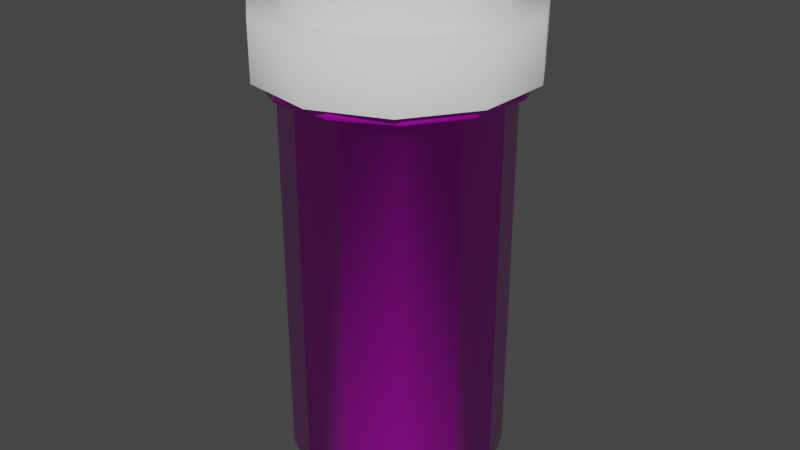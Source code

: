 # Source: PainKiller.blend  (saved by Blender 2.83.19; exported with 4.5.12 LTS)
import bpy
from mathutils import Matrix  # noqa: F401  (used for matrix-valued properties, if any)

bpy.ops.wm.read_factory_settings(use_empty=True)
scene = bpy.context.scene
scene.name = 'Scene'

# ---- collections
col_collection = bpy.data.collections.new('Collection'); scene.collection.children.link(col_collection)

# ---- images (referenced by path relative to the original .blend; pixels are not part of the script)
import os
ASSET_DIR = os.environ.get("B2B_ASSET_DIR", "")  # directory of the original .blend (textures are referenced by path, not embedded)
HERE = os.path.dirname(os.path.abspath(__file__))  # packed textures are extracted next to this script under _unpacked/

def load_image(name, relpath, width, height, colorspace="sRGB"):
    """Load a texture the original file referenced (path relative to the .blend, or extracted next to this script)."""
    p = next((c for c in (os.path.join(HERE, relpath), os.path.join(ASSET_DIR, relpath)) if relpath and os.path.exists(c)), "")
    if p:
        img = bpy.data.images.load(p, check_existing=True)
        img.name = name
    else:  # same state as the original file: an image datablock whose file is absent (Cycles renders it pink)
        img = bpy.data.images.new(name, width, height)
        img.source = "FILE"
        img.filepath = "//" + (relpath or name)
    img.colorspace_settings.name = colorspace
    return img
img_bottletex_detail_tga = load_image('BottleTex_Detail.tga', 'BottleTex_Detail.tga', 1024, 1024, 'sRGB')

# ---- materials (node trees are filled in below, after node groups)
mat_material_001 = bpy.data.materials.new('Material.001')
mat_material_001.use_transparent_shadow = False

# ---- material node trees
mat_material_001.use_nodes = True; mat_material_001.node_tree.nodes.clear()
_N = mat_material_001.node_tree.nodes; _L = mat_material_001.node_tree.links
n0 = _N.new('ShaderNodeTexImage'); n0.name = 'Image Texture'; n0.location = (-551, -690)
n0.image = img_bottletex_detail_tga
n1 = _N.new('ShaderNodeOutputMaterial'); n1.name = 'Material Output'; n1.location = (660, 340)
n2 = _N.new('ShaderNodeTexImage'); n2.name = 'Image Texture.001'; n2.location = (-504, 237)
n2.width = 263
n2.image = img_bottletex_detail_tga
n3 = _N.new('ShaderNodeBsdfPrincipled'); n3.name = 'Principled BSDF'; n3.location = (240, 187)
n3.distribution = 'GGX'
n3.subsurface_method = 'BURLEY'
n3.inputs[2].default_value = 0.1236
n3.inputs[3].default_value = 1.45
n3.inputs[27].default_value = (0.0, 0.0, 0.0, 1.0)
n3.inputs[28].default_value = 1.0
_L.new(n2.outputs[0], n3.inputs[0])
_L.new(n3.outputs[0], n1.inputs[0])
n1.is_active_output = True

# ---- world
world_world = bpy.data.worlds.new('World'); scene.world = world_world
world_world.use_nodes = True; world_world.node_tree.nodes.clear()
_N = world_world.node_tree.nodes; _L = world_world.node_tree.links
n0 = _N.new('ShaderNodeOutputWorld'); n0.name = 'World Output'; n0.location = (300, 300)
n1 = _N.new('ShaderNodeBackground'); n1.name = 'Background'; n1.location = (10, 300)
n1.inputs[0].default_value = (0.05088, 0.05088, 0.05088, 1.0)
_L.new(n1.outputs[0], n0.inputs[0])
n0.is_active_output = True
world_world.color = (0.05088, 0.05088, 0.05088)
world_world.use_sun_shadow = False
world_world.sun_shadow_jitter_overblur = 0.0

# ---- meshes
me_cylinder_003 = bpy.data.meshes.new('Cylinder.003')
me_cylinder_003.from_pydata([(6.367e-09, 1.395, -2.537), (6.367e-09, 1.395, 2.537), (0.6483, 1.235, -2.537), (0.6483, 1.235, 2.537), (1.148, 0.7925, -2.537), (1.148, 0.7925, 2.537), (1.385, 0.1682, -2.537), (1.385, 0.1682, 2.537), (1.304, -0.4947, -2.537), (1.304, -0.4947, 2.537), (0.9251, -1.044, -2.537), (0.9251, -1.044, 2.537), (0.3339, -1.355, -2.537), (0.3339, -1.355, 2.537), (-0.3339, -1.355, -2.537), (-0.3339, -1.355, 2.537), (-0.9251, -1.044, -2.537), (-0.9251, -1.044, 2.537), (-1.304, -0.4947, -2.537), (-1.304, -0.4947, 2.537), (-1.385, 0.1682, -2.537), (-1.385, 0.1682, 2.537), (-1.148, 0.7925, -2.537), (-1.148, 0.7925, 2.537), (-0.6483, 1.235, -2.537), (-0.6483, 1.235, 2.537), (0.7587, 1.445, 2.537), (-5.036e-09, 1.632, 2.537), (1.344, 0.9274, 2.537), (1.621, 0.1968, 2.537), (1.526, -0.5789, 2.537), (1.083, -1.222, 2.537), (0.3907, -1.585, 2.537), (-0.3907, -1.585, 2.537), (-1.083, -1.222, 2.537), (-1.526, -0.5789, 2.537), (-1.621, 0.1968, 2.537), (-1.344, 0.9274, 2.537), (-0.7587, 1.445, 2.537), (0.7587, 1.445, 2.725), (1.415e-08, 1.632, 2.725), (1.344, 0.9274, 2.725), (1.621, 0.1968, 2.725), (1.526, -0.5789, 2.725), (1.083, -1.222, 2.725), (0.3907, -1.585, 2.725), (-0.3907, -1.585, 2.725), (-1.083, -1.222, 2.725), (-1.526, -0.5789, 2.725), (-1.621, 0.1968, 2.725), (-1.344, 0.9274, 2.725), (-0.7587, 1.445, 2.725)], [], [(0, 1, 3, 2), (2, 3, 5, 4), (4, 5, 7, 6), (6, 7, 9, 8), (8, 9, 11, 10), (10, 11, 13, 12), (12, 13, 15, 14), (14, 15, 17, 16), (16, 17, 19, 18), (18, 19, 21, 20), (20, 21, 23, 22), (19, 17, 34, 35), (22, 23, 25, 24), (24, 25, 1, 0), (0, 2, 4, 6, 8, 10, 12, 14, 16, 18, 20, 22, 24), (29, 28, 41, 42), (5, 3, 26, 28), (15, 13, 32, 33), (25, 23, 37, 38), (11, 9, 30, 31), (21, 19, 35, 36), (7, 5, 28, 29), (17, 15, 33, 34), (3, 1, 27, 26), (1, 25, 38, 27), (13, 11, 31, 32), (23, 21, 36, 37), (9, 7, 29, 30), (37, 36, 49, 50), (30, 29, 42, 43), (38, 37, 50, 51), (31, 30, 43, 44), (27, 38, 51, 40), (32, 31, 44, 45), (33, 32, 45, 46), (34, 33, 46, 47), (26, 27, 40, 39), (35, 34, 47, 48), (28, 26, 39, 41), (36, 35, 48, 49)])
me_cylinder_003.polygons.foreach_set('use_smooth', [True] * 40)
_uv = me_cylinder_003.uv_layers.new(name='UVMap')
_uv.uv.foreach_set('vector', [0.6477, 0.0, 0.6477, 0.6103, 0.6006, 0.6103, 0.6006, 5.734e-08, 0.6006, 2.867e-08, 0.6006, 0.6103, 0.5272, 0.6103, 0.5272, 2.867e-08, 0.5272, 2.867e-08, 0.5272, 0.6103, 0.4443, 0.6103, 0.4443, 0.0, 0.4443, 0.0, 0.4443, 0.6103, 0.3709, 0.6103, 0.3709, 0.0, 0.3709, 0.0, 0.3709, 0.6103, 0.3238, 0.6103, 0.3238, 0.0, 5.919e-08, 0.6103, 0.0, 0.0, 0.04708, 0.0, 0.04708, 0.6103, 0.04708, 0.6103, 0.04708, 0.0, 0.1205, 0.0, 0.1205, 0.6103, 0.1205, 0.6103, 0.1205, 0.0, 0.2034, 0.0, 0.2034, 0.6103, 0.2034, 0.6103, 0.2034, 0.0, 0.2768, 0.0, 0.2768, 0.6103, 0.2768, 0.6103, 0.2768, 0.0, 0.3238, 0.0, 0.3238, 0.6103, 0.8773, 2.867e-08, 0.8773, 0.6103, 0.804, 0.6103, 0.804, 2.867e-08, 0.7824, 0.9717, 0.8646, 0.962, 0.8751, 0.9887, 0.7788, 1.0, 0.804, 2.867e-08, 0.804, 0.6103, 0.7211, 0.6103, 0.7211, 2.867e-08, 0.7211, 2.867e-08, 0.7211, 0.6103, 0.6477, 0.6103, 0.6477, 0.0, 0.3341, 0.9148, 0.2791, 0.8547, 0.2593, 0.7768, 0.2791, 0.6988, 0.3341, 0.6387, 0.4116, 0.6103, 0.4939, 0.6199, 0.5621, 0.6655, 0.6006, 0.7366, 0.6006, 0.8169, 0.5621, 0.888, 0.4939, 0.9336, 0.4116, 0.9433, 0.9007, 0.1772, 0.9007, 0.0832, 0.924, 0.0832, 0.924, 0.1772, 0.7824, 0.6386, 0.7049, 0.6671, 0.6881, 0.6436, 0.7788, 0.6103, 0.9329, 0.9164, 0.9714, 0.8453, 1.0, 0.8521, 0.9549, 0.9353, 0.6301, 0.8051, 0.6499, 0.8831, 0.6238, 0.8964, 0.6006, 0.8051, 0.9714, 0.765, 0.9329, 0.6939, 0.9549, 0.675, 1.0, 0.7581, 0.7049, 0.9432, 0.7824, 0.9717, 0.7788, 1.0, 0.6881, 0.9667, 0.8646, 0.6483, 0.7824, 0.6386, 0.7788, 0.6103, 0.8751, 0.6216, 0.8646, 0.962, 0.9329, 0.9164, 0.9549, 0.9353, 0.8751, 0.9887, 0.7049, 0.6671, 0.6499, 0.7272, 0.6238, 0.7139, 0.6881, 0.6436, 0.6499, 0.7272, 0.6301, 0.8051, 0.6006, 0.8051, 0.6238, 0.7139, 0.9714, 0.8453, 0.9714, 0.765, 1.0, 0.7581, 1.0, 0.8521, 0.6499, 0.8831, 0.7049, 0.9432, 0.6881, 0.9667, 0.6238, 0.8964, 0.9329, 0.6939, 0.8646, 0.6483, 0.8751, 0.6216, 0.9549, 0.675, 0.924, 0.0832, 0.924, 0.0, 0.9473, 1.433e-08, 0.9473, 0.0832, 0.9007, 0.2603, 0.9007, 0.1772, 0.924, 0.1772, 0.924, 0.2603, 0.924, 0.1772, 0.924, 0.0832, 0.9473, 0.0832, 0.9473, 0.1772, 0.9007, 0.3137, 0.9007, 0.2603, 0.924, 0.2603, 0.924, 0.3137, 0.924, 0.2603, 0.924, 0.1772, 0.9473, 0.1772, 0.9473, 0.2603, 0.8773, 0.05337, 0.8773, 1.433e-08, 0.9007, 0.0, 0.9007, 0.05337, 0.8773, 0.1366, 0.8773, 0.05337, 0.9007, 0.05337, 0.9007, 0.1366, 0.8773, 0.2305, 0.8773, 0.1366, 0.9007, 0.1366, 0.9007, 0.2305, 0.924, 0.3137, 0.924, 0.2603, 0.9473, 0.2603, 0.9473, 0.3137, 0.8773, 0.3137, 0.8773, 0.2305, 0.9007, 0.2305, 0.9007, 0.3137, 0.9007, 0.0832, 0.9007, 0.0, 0.924, 1.433e-08, 0.924, 0.0832, 0.8773, 0.3671, 0.8773, 0.3137, 0.9007, 0.3137, 0.9007, 0.3671])
me_cylinder_003.materials.append(mat_material_001)
me_cylinder_003.use_remesh_fix_poles = True
me_cylinder_003.use_remesh_preserve_attributes = False
me_cylinder_003.use_mirror_vertex_groups = False
me_cylinder_003.update()
me_cylinder_004 = bpy.data.meshes.new('Cylinder.004')
me_cylinder_004.from_pydata([(0.0, 1.64, -0.385), (0.0, 1.64, 0.2275), (0.8867, 1.38, -0.385), (0.8867, 1.38, 0.2275), (1.492, 0.6813, -0.385), (1.492, 0.6813, 0.2275), (1.623, -0.2334, -0.385), (1.623, -0.2334, 0.2275), (1.239, -1.074, -0.385), (1.239, -1.074, 0.2275), (0.462, -1.574, -0.385), (0.462, -1.574, 0.2275), (-0.462, -1.574, -0.385), (-0.462, -1.574, 0.2275), (-1.239, -1.074, -0.385), (-1.239, -1.074, 0.2275), (-1.623, -0.2334, -0.385), (-1.623, -0.2334, 0.2275), (-1.492, 0.6813, -0.385), (-1.492, 0.6813, 0.2275), (-0.8867, 1.38, -0.385), (-0.8867, 1.38, 0.2275), (0.6843, 1.065, 0.2275), (-2.103e-08, 1.266, 0.2275), (1.151, 0.5258, 0.2275), (1.253, -0.1801, 0.2275), (0.9565, -0.8288, 0.2275), (0.3566, -1.214, 0.2275), (-0.3566, -1.214, 0.2275), (-0.9565, -0.8288, 0.2275), (-1.253, -0.1801, 0.2275), (-1.151, 0.5258, 0.2275), (-0.6843, 1.065, 0.2275), (0.6843, 1.065, 0.4594), (-2.248e-08, 1.266, 0.4594), (1.151, 0.5258, 0.4594), (1.253, -0.1801, 0.4594), (0.9565, -0.8288, 0.4594), (0.3566, -1.214, 0.4594), (-0.3566, -1.214, 0.4594), (-0.9565, -0.8288, 0.4594), (-1.253, -0.1801, 0.4594), (-1.151, 0.5258, 0.4594), (-0.6843, 1.065, 0.4594)], [], [(0, 1, 3, 2), (2, 3, 5, 4), (4, 5, 7, 6), (6, 7, 9, 8), (8, 9, 11, 10), (10, 11, 13, 12), (12, 13, 15, 14), (14, 15, 17, 16), (16, 17, 19, 18), (19, 17, 30, 31), (18, 19, 21, 20), (20, 21, 1, 0), (23, 32, 43, 34), (17, 15, 29, 30), (15, 13, 28, 29), (13, 11, 27, 28), (11, 9, 26, 27), (9, 7, 25, 26), (3, 1, 23, 22), (7, 5, 24, 25), (1, 21, 32, 23), (5, 3, 22, 24), (21, 19, 31, 32), (33, 34, 43, 42, 41, 40, 39, 38, 37, 36, 35), (22, 23, 34, 33), (30, 29, 40, 41), (27, 26, 37, 38), (24, 22, 33, 35), (31, 30, 41, 42), (28, 27, 38, 39), (25, 24, 35, 36), (32, 31, 42, 43), (29, 28, 39, 40), (26, 25, 36, 37)])
me_cylinder_004.polygons.foreach_set('use_smooth', [True] * 34)
_uv = me_cylinder_004.uv_layers.new(name='UVMap')
_uv.uv.foreach_set('vector', [1.0, 0.5, 1.0, 1.0, 0.9091, 1.0, 0.9091, 0.5, 0.9091, 0.5, 0.9091, 1.0, 0.8182, 1.0, 0.8182, 0.5, 0.8182, 0.5, 0.8182, 1.0, 0.7273, 1.0, 0.7273, 0.5, 0.7273, 0.5, 0.7273, 1.0, 0.6364, 1.0, 0.6364, 0.5, 0.6364, 0.5, 0.6364, 1.0, 0.5455, 1.0, 0.5455, 0.5, 0.5455, 0.5, 0.5455, 1.0, 0.4545, 1.0, 0.4545, 0.5, 0.4545, 0.5, 0.4545, 1.0, 0.3636, 1.0, 0.3636, 0.5, 0.3636, 0.5, 0.3636, 1.0, 0.2727, 1.0, 0.2727, 0.5, 0.2727, 0.5, 0.2727, 1.0, 0.1818, 1.0, 0.1818, 0.5, 0.1818, 1.0, 0.2727, 1.0, 0.2727, 1.0, 0.1818, 1.0, 0.1818, 0.5, 0.1818, 1.0, 0.09091, 1.0, 0.09091, 0.5, 0.09091, 0.5, 0.09091, 1.0, -1.788e-07, 1.0, -1.788e-07, 0.5, -1.788e-07, 1.0, 0.09091, 1.0, 0.09091, 1.0, -1.788e-07, 1.0, 0.2727, 1.0, 0.3636, 1.0, 0.3636, 1.0, 0.2727, 1.0, 0.3636, 1.0, 0.4545, 1.0, 0.4545, 1.0, 0.3636, 1.0, 0.4545, 1.0, 0.5455, 1.0, 0.5455, 1.0, 0.4545, 1.0, 0.5455, 1.0, 0.6364, 1.0, 0.6364, 1.0, 0.5455, 1.0, 0.6364, 1.0, 0.7273, 1.0, 0.7273, 1.0, 0.6364, 1.0, 0.9091, 1.0, 1.0, 1.0, 1.0, 1.0, 0.9091, 1.0, 0.7273, 1.0, 0.8182, 1.0, 0.8182, 1.0, 0.7273, 1.0, -1.788e-07, 1.0, 0.09091, 1.0, 0.09091, 1.0, -1.788e-07, 1.0, 0.8182, 1.0, 0.9091, 1.0, 0.9091, 1.0, 0.8182, 1.0, 0.09091, 1.0, 0.1818, 1.0, 0.1818, 1.0, 0.09091, 1.0, 0.3798, 0.4519, 0.25, 0.49, 0.1202, 0.4519, 0.03169, 0.3497, 0.01244, 0.2158, 0.06862, 0.09283, 0.1824, 0.01972, 0.3176, 0.01972, 0.4314, 0.09283, 0.4876, 0.2158, 0.4683, 0.3497, 0.9091, 1.0, 1.0, 1.0, 1.0, 1.0, 0.9091, 1.0, 0.2727, 1.0, 0.3636, 1.0, 0.3636, 1.0, 0.2727, 1.0, 0.5455, 1.0, 0.6364, 1.0, 0.6364, 1.0, 0.5455, 1.0, 0.8182, 1.0, 0.9091, 1.0, 0.9091, 1.0, 0.8182, 1.0, 0.1818, 1.0, 0.2727, 1.0, 0.2727, 1.0, 0.1818, 1.0, 0.4545, 1.0, 0.5455, 1.0, 0.5455, 1.0, 0.4545, 1.0, 0.7273, 1.0, 0.8182, 1.0, 0.8182, 1.0, 0.7273, 1.0, 0.09091, 1.0, 0.1818, 1.0, 0.1818, 1.0, 0.09091, 1.0, 0.3636, 1.0, 0.4545, 1.0, 0.4545, 1.0, 0.3636, 1.0, 0.6364, 1.0, 0.7273, 1.0, 0.7273, 1.0, 0.6364, 1.0])
me_cylinder_004.use_remesh_fix_poles = True
me_cylinder_004.use_remesh_preserve_attributes = False
me_cylinder_004.use_mirror_vertex_groups = False
me_cylinder_004.update()

# ---- objects
ob_cylinder = bpy.data.objects.new('Cylinder', me_cylinder_003)
ob_cylinder_001 = bpy.data.objects.new('Cylinder.001', me_cylinder_004)

# ---- transforms, parenting, visibility, modifiers, constraints
ob_cylinder.location = (0.0, 0.0, 0.0)
ob_cylinder.lineart.crease_threshold = 0.0
ob_cylinder_001.location = (0.0, 0.0, 3.115)
ob_cylinder_001.rotation_euler = (0.0, -0.0, -0.1792)
ob_cylinder_001.scale = (1.058, 1.058, 1.213)
ob_cylinder_001.lineart.crease_threshold = 0.0

# ---- collection membership
col_collection.objects.link(ob_cylinder)
col_collection.objects.link(ob_cylinder_001)

# ---- scene / render settings (as saved in the file)
scene.frame_start = 1; scene.frame_end = 250; scene.frame_set(0)
scene.render.engine = 'BLENDER_EEVEE_NEXT'
scene.cycles.use_denoising = False
scene.cycles.samples = 128
scene.cycles.sampling_pattern = 'TABULATED_SOBOL'
scene.cycles.use_adaptive_sampling = False
scene.cycles.use_light_tree = False
scene.view_settings.view_transform = 'Filmic'
bpy.context.view_layer.update()

# ---- added for rendering (the .blend has no active camera and no usable light): camera, sun
cam_auto = bpy.data.cameras.new('AutoCamera')
cam_auto.lens = 50.0
cam_auto.sensor_width = 36.0
cam_auto.clip_end = 1000.0
ob_auto_camera = bpy.data.objects.new('AutoCamera', cam_auto)
scene.collection.objects.link(ob_auto_camera)
ob_auto_camera.location = (7.75529, -9.26423, 6.7667)
ob_auto_camera.rotation_euler = (1.09748, -7.21219e-08, 0.694738)
scene.camera = ob_auto_camera
light_auto_sun = bpy.data.lights.new('AutoSun', 'SUN')
light_auto_sun.energy = 3.0
light_auto_sun.angle = 0.0523599
ob_auto_sun = bpy.data.objects.new('AutoSun', light_auto_sun)
scene.collection.objects.link(ob_auto_sun)
ob_auto_sun.rotation_euler = (0.872665, 0.174533, 0.523599)
bpy.context.view_layer.update()

